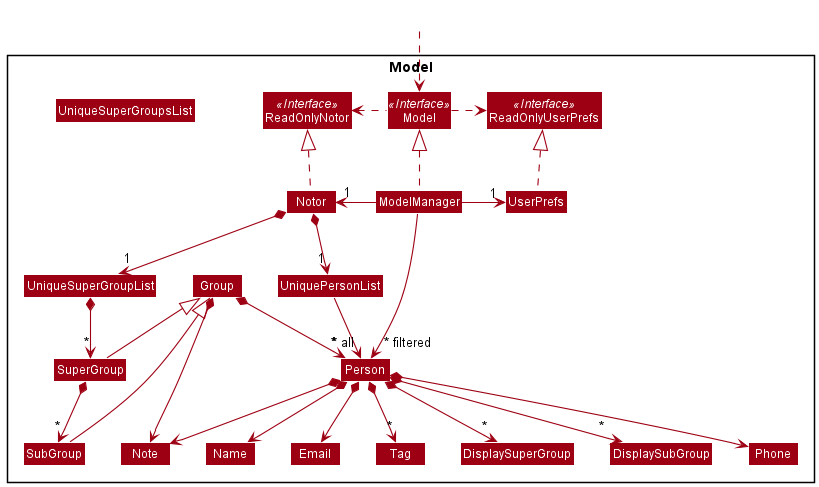

The diagram above was rendered by PlantUML. Its source (embedded in the PNG):
@startuml
!include style.puml
skinparam arrowThickness 1.1
skinparam arrowColor MODEL_COLOR
skinparam classBackgroundColor MODEL_COLOR

Package Model <<Rectangle>>{
Interface ReadOnlyNotor <<Interface>>
Interface ReadOnlyUserPrefs <<Interface>>
Interface Model <<Interface>>
Class Notor
Class ReadOnlyNotor
Class Model
Class ModelManager
Class UserPrefs
Class ReadOnlyUserPrefs


Class UniquePersonList
Class UniqueSuperGroupsList
Class Person
Class Email
Class Name
Class Phone
Class Tag
Class Note
Class UniqueSuperGroupList
Class DisplaySuperGroup
Class DisplaySubGroup
Class Group
Class SuperGroup
Class SubGroup
}

Class HiddenOutside #FFFFFF
HiddenOutside ..> Model

Notor .up.|> ReadOnlyNotor

ModelManager .up.|> Model
Model .right.> ReadOnlyUserPrefs
Model .left.> ReadOnlyNotor
ModelManager -left-> "1" Notor
ModelManager -right-> "1" UserPrefs
UserPrefs .up.|> ReadOnlyUserPrefs

Notor *--> "1" UniquePersonList
Notor *--> "1" UniqueSuperGroupList

UniquePersonList --> "~* all" Person
Person *--> Name
Person *--> Phone
Person *--> Email
Person *--> Note
Person *--> "*" Tag
Person *--> "*" DisplaySuperGroup
Person *--> "*" DisplaySubGroup

UniqueSuperGroupList *--> "*" SuperGroup
SuperGroup *--> "*" SubGroup
Group <|-- SuperGroup
Group <|-- SubGroup
Group *--> Note
Group *--> "*" Person

Name -[hidden]right-> Phone

ModelManager -->"~* filtered" Person
@enduml